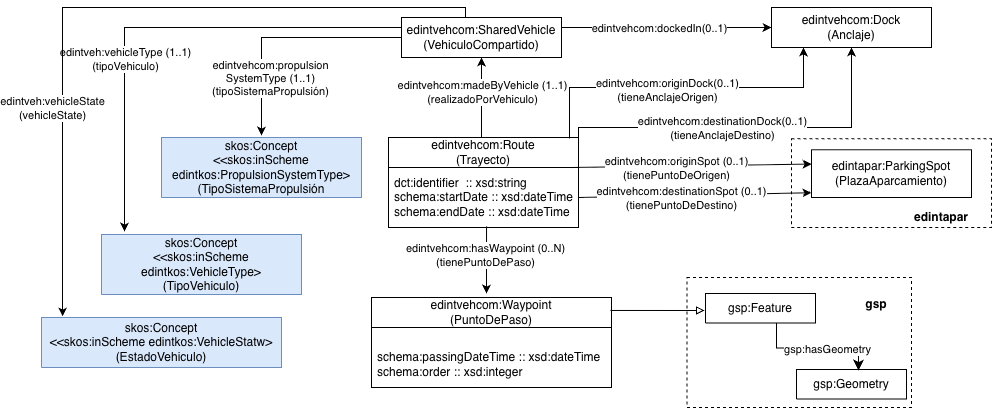

The diagram above was exported from draw.io. Its source (the exported page's mxGraphModel, read from the mxfile embedded in the PNG):
<mxGraphModel dx="3314" dy="1520" grid="1" gridSize="10" guides="1" tooltips="1" connect="1" arrows="1" fold="1" page="1" pageScale="1" pageWidth="1169" pageHeight="827" math="0" shadow="0">
  <root>
    <mxCell id="0" />
    <mxCell id="1" parent="0" />
    <mxCell id="r1JcI9pRo_ksQU2jg-PO-2" parent="1" style="rounded=0;whiteSpace=wrap;html=1;snapToPoint=1;points=[[0.1,0],[0.2,0],[0.3,0],[0.4,0],[0.5,0],[0.6,0],[0.7,0],[0.8,0],[0.9,0],[0,0.1],[0,0.3],[0,0.5],[0,0.7],[0,0.9],[0.1,1],[0.2,1],[0.3,1],[0.4,1],[0.5,1],[0.6,1],[0.7,1],[0.8,1],[0.9,1],[1,0.1],[1,0.3],[1,0.5],[1,0.7],[1,0.9]];" value="edintvehcom:SharedVehicle&lt;div&gt;&lt;div&gt;(VehiculoCompartido)&lt;/div&gt;&lt;/div&gt;" vertex="1">
      <mxGeometry height="40" width="160" x="-1930" y="-630" as="geometry" />
    </mxCell>
    <mxCell id="r1JcI9pRo_ksQU2jg-PO-3" edge="1" parent="1" source="r1JcI9pRo_ksQU2jg-PO-2" style="endArrow=classic;html=1;rounded=0;entryX=0.5;entryY=-0.033;entryDx=0;entryDy=0;entryPerimeter=0;exitX=0;exitY=0.5;exitDx=0;exitDy=0;edgeStyle=orthogonalEdgeStyle;" target="9xuwN-OBxmjfyjPZi-2R-1" value="">
      <mxGeometry height="50" relative="1" width="50" as="geometry">
        <mxPoint x="-1849.92" y="-590" as="sourcePoint" />
        <mxPoint x="-1850" y="-449.02" as="targetPoint" />
      </mxGeometry>
    </mxCell>
    <mxCell id="r1JcI9pRo_ksQU2jg-PO-4" connectable="0" parent="r1JcI9pRo_ksQU2jg-PO-3" style="edgeLabel;html=1;align=center;verticalAlign=middle;resizable=0;points=[];" value="edintvehcom:propulsion&lt;div&gt;SystemType (1..1)&lt;div&gt;(tipoSistemaPropulsión)&lt;/div&gt;&lt;/div&gt;" vertex="1">
      <mxGeometry relative="1" x="-0.6172" y="-1" as="geometry">
        <mxPoint x="-86" y="41" as="offset" />
      </mxGeometry>
    </mxCell>
    <mxCell id="9xuwN-OBxmjfyjPZi-2R-1" parent="1" style="verticalAlign=middle;align=center;vsdxID=334;shape=stencil(nZBLDoAgDERP0z3SIyjew0SURgSD+Lu9kMZoXLhwN9O+tukAlrNpJg1SzDH4QW/URgNYgZTkjA4UkwJUgGXng+6DX1zLfmoymdXo17xh5zmRJ6Q42BWCfc2oJfdAr+Yv+AP9Cb7OJ3H/2JG1HNGz/84klThPVCc=);labelBackgroundColor=none;rounded=0;html=1;whiteSpace=wrap;fillColor=#dae8fc;strokeColor=#6c8ebf;" value="&lt;div&gt;skos:Concept&lt;/div&gt;&lt;div&gt;&amp;lt;&amp;lt;skos:inScheme edintkos:PropulsionSystemType&amp;gt;&lt;/div&gt;&lt;div&gt;(TipoSistemaPropulsión&lt;/div&gt;" vertex="1">
      <mxGeometry height="60" width="200" x="-2170" y="-510" as="geometry" />
    </mxCell>
    <mxCell id="lcqE_Rwn5NuvCvRrgda7-1" parent="1" style="rounded=0;whiteSpace=wrap;html=1;snapToPoint=1;points=[[0.1,0],[0.2,0],[0.3,0],[0.4,0],[0.5,0],[0.6,0],[0.7,0],[0.8,0],[0.9,0],[0,0.1],[0,0.3],[0,0.5],[0,0.7],[0,0.9],[0.1,1],[0.2,1],[0.3,1],[0.4,1],[0.5,1],[0.6,1],[0.7,1],[0.8,1],[0.9,1],[1,0.1],[1,0.3],[1,0.5],[1,0.7],[1,0.9]];" value="edintvehcom:Dock&lt;div&gt;&lt;div&gt;(Anclaje)&lt;/div&gt;&lt;/div&gt;" vertex="1">
      <mxGeometry height="40" width="160" x="-1560" y="-640" as="geometry" />
    </mxCell>
    <mxCell id="lcqE_Rwn5NuvCvRrgda7-2" edge="1" parent="1" style="endArrow=classic;html=1;rounded=0;entryX=0;entryY=0.5;entryDx=0;entryDy=0;" target="lcqE_Rwn5NuvCvRrgda7-1" value="">
      <mxGeometry height="50" relative="1" width="50" as="geometry">
        <mxPoint x="-1770" y="-620" as="sourcePoint" />
        <mxPoint x="-1600" y="-620" as="targetPoint" />
      </mxGeometry>
    </mxCell>
    <mxCell id="lcqE_Rwn5NuvCvRrgda7-3" connectable="0" parent="lcqE_Rwn5NuvCvRrgda7-2" style="edgeLabel;html=1;align=center;verticalAlign=middle;resizable=0;points=[];" value="edintvehcom:dockedIn(0..1)" vertex="1">
      <mxGeometry relative="1" x="-0.1846" y="-1" as="geometry">
        <mxPoint x="11" y="-1" as="offset" />
      </mxGeometry>
    </mxCell>
    <mxCell id="hDIbJq23I5tVbwlAUMSh-1" parent="1" style="swimlane;fontStyle=0;childLayout=stackLayout;horizontal=1;startSize=30;horizontalStack=0;resizeParent=1;resizeParentMax=0;resizeLast=0;collapsible=1;marginBottom=0;whiteSpace=wrap;html=1;" value="edintvehcom:Route&lt;div&gt;(Trayecto)&lt;/div&gt;" vertex="1">
      <mxGeometry height="90" width="190" x="-1943" y="-510" as="geometry">
        <mxRectangle height="30" width="60" x="-1190" y="-390" as="alternateBounds" />
      </mxGeometry>
    </mxCell>
    <mxCell id="hDIbJq23I5tVbwlAUMSh-2" parent="hDIbJq23I5tVbwlAUMSh-1" style="text;strokeColor=none;fillColor=none;align=left;verticalAlign=middle;spacingLeft=4;spacingRight=4;overflow=hidden;points=[[0,0.5],[1,0.5]];portConstraint=eastwest;rotatable=0;whiteSpace=wrap;html=1;" value="&lt;div&gt;dct:identifier&amp;nbsp;&lt;span style=&quot;text-wrap-mode: nowrap; background-color: transparent; color: light-dark(rgb(0, 0, 0), rgb(255, 255, 255));&quot;&gt;&amp;nbsp;&lt;/span&gt;&lt;span style=&quot;text-wrap-mode: nowrap; background-color: transparent; color: light-dark(rgb(0, 0, 0), rgb(255, 255, 255));&quot;&gt;:: xsd:string&lt;/span&gt;&lt;/div&gt;&lt;div&gt;schema:startDate :: xsd:dateTime&lt;/div&gt;&lt;div&gt;schema:endDate :: xsd:dateTime&lt;/div&gt;" vertex="1">
      <mxGeometry height="60" width="190" y="30" as="geometry" />
    </mxCell>
    <mxCell id="At1rn2d3H5n0lL-l7IA9-1" edge="1" parent="1" source="r1JcI9pRo_ksQU2jg-PO-2" style="endArrow=none;html=1;rounded=0;exitX=0.5;exitY=1;exitDx=0;exitDy=0;startArrow=classic;startFill=1;endFill=0;" value="">
      <mxGeometry height="50" relative="1" width="50" as="geometry">
        <mxPoint x="-1860" y="-590" as="sourcePoint" />
        <mxPoint x="-1850" y="-510" as="targetPoint" />
      </mxGeometry>
    </mxCell>
    <mxCell id="At1rn2d3H5n0lL-l7IA9-2" connectable="0" parent="At1rn2d3H5n0lL-l7IA9-1" style="edgeLabel;html=1;align=center;verticalAlign=middle;resizable=0;points=[];" value="edintvehcom:madeByVehicle (1..1)&lt;div&gt;(realizadoPorVehiculo)&lt;/div&gt;" vertex="1">
      <mxGeometry relative="1" x="-0.1501" as="geometry">
        <mxPoint as="offset" />
      </mxGeometry>
    </mxCell>
    <mxCell id="At1rn2d3H5n0lL-l7IA9-3" parent="1" style="swimlane;fontStyle=0;childLayout=stackLayout;horizontal=1;startSize=30;horizontalStack=0;resizeParent=1;resizeParentMax=0;resizeLast=0;collapsible=1;marginBottom=0;whiteSpace=wrap;html=1;" value="edintvehcom:Waypoint&lt;div&gt;(PuntoDePaso)&lt;/div&gt;" vertex="1">
      <mxGeometry height="90" width="240" x="-1960" y="-350" as="geometry">
        <mxRectangle height="30" width="60" x="-1190" y="-390" as="alternateBounds" />
      </mxGeometry>
    </mxCell>
    <mxCell id="At1rn2d3H5n0lL-l7IA9-4" parent="At1rn2d3H5n0lL-l7IA9-3" style="text;strokeColor=none;fillColor=none;align=left;verticalAlign=middle;spacingLeft=4;spacingRight=4;overflow=hidden;points=[[0,0.5],[1,0.5]];portConstraint=eastwest;rotatable=0;whiteSpace=wrap;html=1;" value="&lt;div&gt;&lt;br&gt;&lt;/div&gt;&lt;div&gt;schema:passingDateTime :: xsd:dateTime&lt;/div&gt;&lt;div&gt;schema:order :: xsd:integer&lt;/div&gt;" vertex="1">
      <mxGeometry height="60" width="240" y="30" as="geometry" />
    </mxCell>
    <mxCell id="At1rn2d3H5n0lL-l7IA9-5" edge="1" parent="1" source="hDIbJq23I5tVbwlAUMSh-2" style="endArrow=classic;html=1;rounded=0;exitX=0.516;exitY=0.983;exitDx=0;exitDy=0;exitPerimeter=0;" value="">
      <mxGeometry height="50" relative="1" width="50" as="geometry">
        <mxPoint x="-1850" y="-420" as="sourcePoint" />
        <mxPoint x="-1845" y="-354" as="targetPoint" />
      </mxGeometry>
    </mxCell>
    <mxCell id="At1rn2d3H5n0lL-l7IA9-6" connectable="0" parent="At1rn2d3H5n0lL-l7IA9-5" style="edgeLabel;html=1;align=center;verticalAlign=middle;resizable=0;points=[];" value="edintvehcom:hasWaypoint (0..N)&lt;div&gt;(tienePuntoDePaso)&lt;/div&gt;" vertex="1">
      <mxGeometry relative="1" x="-0.1264" y="-2" as="geometry">
        <mxPoint as="offset" />
      </mxGeometry>
    </mxCell>
    <mxCell id="At1rn2d3H5n0lL-l7IA9-7" parent="1" style="verticalAlign=middle;align=center;vsdxID=334;shape=stencil(nZBLDoAgDERP0z3SIyjew0SURgSD+Lu9kMZoXLhwN9O+tukAlrNpJg1SzDH4QW/URgNYgZTkjA4UkwJUgGXng+6DX1zLfmoymdXo17xh5zmRJ6Q42BWCfc2oJfdAr+Yv+AP9Cb7OJ3H/2JG1HNGz/84klThPVCc=);labelBackgroundColor=none;rounded=0;html=1;whiteSpace=wrap;fillColor=#dae8fc;strokeColor=#6c8ebf;" value="&lt;div&gt;skos:Concept&lt;/div&gt;&lt;div&gt;&amp;lt;&amp;lt;skos:inScheme edintkos:VehicleType&amp;gt;&lt;/div&gt;&lt;div&gt;(TipoVehiculo)&lt;/div&gt;" vertex="1">
      <mxGeometry height="60" width="200" x="-2230" y="-413" as="geometry" />
    </mxCell>
    <mxCell id="At1rn2d3H5n0lL-l7IA9-8" edge="1" parent="1" style="endArrow=classic;html=1;rounded=0;entryX=0.115;entryY=-0.05;entryDx=0;entryDy=0;entryPerimeter=0;edgeStyle=orthogonalEdgeStyle;" target="At1rn2d3H5n0lL-l7IA9-7" value="">
      <mxGeometry height="50" relative="1" width="50" as="geometry">
        <mxPoint x="-1930" y="-620" as="sourcePoint" />
        <mxPoint x="-1880" y="-670" as="targetPoint" />
      </mxGeometry>
    </mxCell>
    <mxCell id="At1rn2d3H5n0lL-l7IA9-9" connectable="0" parent="At1rn2d3H5n0lL-l7IA9-8" style="edgeLabel;html=1;align=center;verticalAlign=middle;resizable=0;points=[];" value="edintveh:vehicleType (1..1)&lt;div&gt;(tipoVehiculo)&lt;/div&gt;" vertex="1">
      <mxGeometry relative="1" x="0.2807" as="geometry">
        <mxPoint as="offset" />
      </mxGeometry>
    </mxCell>
    <mxCell id="cuh8S6Ox_o81lWvOvIFI-34" connectable="0" parent="1" style="edgeLabel;html=1;align=center;verticalAlign=middle;resizable=0;points=[];" value="&lt;div&gt;&lt;div&gt;&lt;br&gt;&lt;/div&gt;&lt;/div&gt;" vertex="1">
      <mxGeometry x="-1739" y="-497.75" as="geometry">
        <mxPoint y="1" as="offset" />
      </mxGeometry>
    </mxCell>
    <mxCell id="cuh8S6Ox_o81lWvOvIFI-53" edge="1" parent="1" source="hDIbJq23I5tVbwlAUMSh-2" style="endArrow=classic;html=1;rounded=0;exitX=1;exitY=0.5;exitDx=0;exitDy=0;entryX=0;entryY=0.9;entryDx=0;entryDy=0;" target="cuh8S6Ox_o81lWvOvIFI-59" value="">
      <mxGeometry height="50" relative="1" width="50" as="geometry">
        <mxPoint x="-1739" y="-448.37" as="sourcePoint" />
        <mxPoint x="-1516" y="-450" as="targetPoint" />
      </mxGeometry>
    </mxCell>
    <mxCell id="cuh8S6Ox_o81lWvOvIFI-54" connectable="0" parent="cuh8S6Ox_o81lWvOvIFI-53" style="edgeLabel;html=1;align=center;verticalAlign=middle;resizable=0;points=[];" value="edintvehcom:destinationSpot (0..1)&lt;div&gt;(tieneP&lt;span style=&quot;background-color: light-dark(#ffffff, var(--ge-dark-color, #121212)); color: light-dark(rgb(0, 0, 0), rgb(255, 255, 255));&quot;&gt;untoDeDestino)&lt;/span&gt;&lt;/div&gt;" vertex="1">
      <mxGeometry relative="1" x="-0.3842" y="-2" as="geometry">
        <mxPoint x="30" as="offset" />
      </mxGeometry>
    </mxCell>
    <mxCell id="cuh8S6Ox_o81lWvOvIFI-55" edge="1" parent="1" source="hDIbJq23I5tVbwlAUMSh-1" style="endArrow=classic;html=1;rounded=0;entryX=0.5;entryY=1;entryDx=0;entryDy=0;edgeStyle=orthogonalEdgeStyle;exitX=1;exitY=0.144;exitDx=0;exitDy=0;exitPerimeter=0;" target="lcqE_Rwn5NuvCvRrgda7-1" value="">
      <mxGeometry height="50" relative="1" width="50" as="geometry">
        <Array as="points">
          <mxPoint x="-1753" y="-520" />
          <mxPoint x="-1480" y="-520" />
        </Array>
        <mxPoint x="-1750" y="-490" as="sourcePoint" />
        <mxPoint x="-1720" y="-640" as="targetPoint" />
      </mxGeometry>
    </mxCell>
    <mxCell id="cuh8S6Ox_o81lWvOvIFI-56" connectable="0" parent="cuh8S6Ox_o81lWvOvIFI-55" style="edgeLabel;html=1;align=center;verticalAlign=middle;resizable=0;points=[];" value="edintvehcom:destination&lt;span style=&quot;background-color: light-dark(#ffffff, var(--ge-dark-color, #121212)); color: light-dark(rgb(0, 0, 0), rgb(255, 255, 255));&quot;&gt;Dock(0..1)&lt;/span&gt;&lt;div&gt;(tieneAnclajeDestino)&lt;/div&gt;" vertex="1">
      <mxGeometry relative="1" x="-0.3765" as="geometry">
        <mxPoint x="49" as="offset" />
      </mxGeometry>
    </mxCell>
    <mxCell id="cuh8S6Ox_o81lWvOvIFI-57" edge="1" parent="1" style="endArrow=classic;html=1;rounded=0;exitX=1;exitY=0.5;exitDx=0;exitDy=0;entryX=0;entryY=0.3;entryDx=0;entryDy=0;" target="cuh8S6Ox_o81lWvOvIFI-59" value="">
      <mxGeometry height="50" relative="1" width="50" as="geometry">
        <mxPoint x="-1760" y="-480" as="sourcePoint" />
        <mxPoint x="-1523" y="-480" as="targetPoint" />
      </mxGeometry>
    </mxCell>
    <mxCell id="cuh8S6Ox_o81lWvOvIFI-58" connectable="0" parent="cuh8S6Ox_o81lWvOvIFI-57" style="edgeLabel;html=1;align=center;verticalAlign=middle;resizable=0;points=[];" value="edintvehcom:originSpot (0..1)&lt;div&gt;(tienePuntoDeOrigen)&lt;/div&gt;" vertex="1">
      <mxGeometry relative="1" x="-0.3842" y="-2" as="geometry">
        <mxPoint x="30" as="offset" />
      </mxGeometry>
    </mxCell>
    <mxCell id="cuh8S6Ox_o81lWvOvIFI-59" parent="1" style="rounded=0;whiteSpace=wrap;html=1;snapToPoint=1;points=[[0.1,0],[0.2,0],[0.3,0],[0.4,0],[0.5,0],[0.6,0],[0.7,0],[0.8,0],[0.9,0],[0,0.1],[0,0.3],[0,0.5],[0,0.7],[0,0.9],[0.1,1],[0.2,1],[0.3,1],[0.4,1],[0.5,1],[0.6,1],[0.7,1],[0.8,1],[0.9,1],[1,0.1],[1,0.3],[1,0.5],[1,0.7],[1,0.9]];" value="edintapar:ParkingSpot&lt;div&gt;(PlazaAparcamiento)&lt;/div&gt;" vertex="1">
      <mxGeometry height="47.75" width="160" x="-1520" y="-497.75" as="geometry" />
    </mxCell>
    <mxCell id="Rvq0CKHjfO7-6nYNnuIa-1" parent="1" style="rounded=0;whiteSpace=wrap;html=1;fillColor=none;dashed=1;" value="" vertex="1">
      <mxGeometry height="88.87" width="200" x="-1540" y="-508.87" as="geometry" />
    </mxCell>
    <mxCell id="IE8myoQoj0g1W2mFYWu9-1" parent="1" style="text;html=1;whiteSpace=wrap;strokeColor=none;fillColor=none;align=center;verticalAlign=middle;rounded=0;fontStyle=1;fontSize=12;" value="edintapar" vertex="1">
      <mxGeometry height="20" width="60" x="-1420" y="-440" as="geometry" />
    </mxCell>
    <mxCell id="IE8myoQoj0g1W2mFYWu9-2" edge="1" parent="1" source="hDIbJq23I5tVbwlAUMSh-1" style="endArrow=classic;html=1;rounded=0;entryX=0.2;entryY=1;entryDx=0;entryDy=0;edgeStyle=orthogonalEdgeStyle;exitX=0.953;exitY=0.011;exitDx=0;exitDy=0;exitPerimeter=0;" target="lcqE_Rwn5NuvCvRrgda7-1" value="">
      <mxGeometry height="50" relative="1" width="50" as="geometry">
        <Array as="points">
          <mxPoint x="-1762" y="-560" />
          <mxPoint x="-1528" y="-560" />
        </Array>
        <mxPoint x="-1780" y="-510" as="sourcePoint" />
        <mxPoint x="-1730" y="-560" as="targetPoint" />
      </mxGeometry>
    </mxCell>
    <mxCell id="IE8myoQoj0g1W2mFYWu9-3" connectable="0" parent="IE8myoQoj0g1W2mFYWu9-2" style="edgeLabel;html=1;align=center;verticalAlign=middle;resizable=0;points=[];" value="edintvehcom:origin&lt;span style=&quot;background-color: light-dark(#ffffff, var(--ge-dark-color, #121212)); color: light-dark(rgb(0, 0, 0), rgb(255, 255, 255));&quot;&gt;Dock(0..1)&lt;/span&gt;&lt;div&gt;(tieneAnclajeOrigen)&lt;/div&gt;" vertex="1">
      <mxGeometry relative="1" x="-0.0877" y="-2" as="geometry">
        <mxPoint as="offset" />
      </mxGeometry>
    </mxCell>
    <mxCell id="SAVZux_QMhd1X2I8RZJd-1" parent="1" style="rounded=0;whiteSpace=wrap;html=1;fillColor=none;dashed=1;fontSize=11;" value="" vertex="1">
      <mxGeometry height="130" width="224.51" x="-1644.5100000000002" y="-370" as="geometry" />
    </mxCell>
    <mxCell id="SAVZux_QMhd1X2I8RZJd-2" parent="1" style="verticalAlign=middle;align=center;vsdxID=334;shape=stencil(nZBLDoAgDERP0z3SIyjew0SURgSD+Lu9kMZoXLhwN9O+tukAlrNpJg1SzDH4QW/URgNYgZTkjA4UkwJUgGXng+6DX1zLfmoymdXo17xh5zmRJ6Q42BWCfc2oJfdAr+Yv+AP9Cb7OJ3H/2JG1HNGz/84klThPVCc=);labelBackgroundColor=none;rounded=0;html=1;whiteSpace=wrap;fontSize=11;" value="&lt;font style=&quot;color: rgb(0, 0, 0); direction: ltr; letter-spacing: 0px; line-height: 120%; opacity: 1; font-size: 12px;&quot;&gt;gsp:Geometry&lt;/font&gt;" vertex="1">
      <mxGeometry height="29.47" width="110" x="-1535.0000000000002" y="-278" as="geometry" />
    </mxCell>
    <mxCell id="SAVZux_QMhd1X2I8RZJd-3" parent="1" style="verticalAlign=middle;align=center;vsdxID=334;shape=stencil(nZBLDoAgDERP0z3SIyjew0SURgSD+Lu9kMZoXLhwN9O+tukAlrNpJg1SzDH4QW/URgNYgZTkjA4UkwJUgGXng+6DX1zLfmoymdXo17xh5zmRJ6Q42BWCfc2oJfdAr+Yv+AP9Cb7OJ3H/2JG1HNGz/84klThPVCc=);labelBackgroundColor=none;rounded=0;html=1;whiteSpace=wrap;fontSize=11;" value="&lt;font style=&quot;color: rgb(0, 0, 0); direction: ltr; letter-spacing: 0px; line-height: 120%; opacity: 1; font-size: 12px;&quot;&gt;gsp:Feature&lt;/font&gt;" vertex="1">
      <mxGeometry height="29.47" width="110" x="-1626.0000000000002" y="-354" as="geometry" />
    </mxCell>
    <mxCell id="SAVZux_QMhd1X2I8RZJd-4" parent="1" style="text;html=1;whiteSpace=wrap;strokeColor=none;fillColor=none;align=center;verticalAlign=middle;rounded=0;fontStyle=1;fontSize=12;" value="&lt;div&gt;gsp&lt;/div&gt;" vertex="1">
      <mxGeometry height="30" width="60" x="-1485.0000000000002" y="-358.5" as="geometry" />
    </mxCell>
    <mxCell id="SAVZux_QMhd1X2I8RZJd-5" edge="1" parent="1" source="SAVZux_QMhd1X2I8RZJd-2" style="edgeStyle=segmentEdgeStyle;endArrow=none;html=1;curved=0;rounded=0;endSize=8;startSize=8;sourcePerimeterSpacing=0;targetPerimeterSpacing=0;endFill=0;startArrow=classic;startFill=1;entryX=0.645;entryY=1.018;entryDx=0;entryDy=0;entryPerimeter=0;exitX=0.564;exitY=0.034;exitDx=0;exitDy=0;exitPerimeter=0;fontSize=11;" target="SAVZux_QMhd1X2I8RZJd-3" value="">
      <mxGeometry relative="1" width="100" as="geometry">
        <Array as="points">
          <mxPoint x="-1472.51" y="-299.4999999999999" />
          <mxPoint x="-1554.51" y="-299.4999999999999" />
        </Array>
        <mxPoint x="-1490.0000000000002" y="-290" as="sourcePoint" />
        <mxPoint x="-1498.0000000000002" y="-340" as="targetPoint" />
      </mxGeometry>
    </mxCell>
    <mxCell id="SAVZux_QMhd1X2I8RZJd-6" connectable="0" parent="SAVZux_QMhd1X2I8RZJd-5" style="edgeLabel;html=1;align=center;verticalAlign=middle;resizable=0;points=[];fontSize=11;" value="gsp:hasGeometry" vertex="1">
      <mxGeometry relative="1" x="0.156" y="1" as="geometry">
        <mxPoint x="21" as="offset" />
      </mxGeometry>
    </mxCell>
    <mxCell id="SAVZux_QMhd1X2I8RZJd-7" edge="1" parent="1" source="At1rn2d3H5n0lL-l7IA9-3" style="endArrow=block;html=1;rounded=0;entryX=-0.009;entryY=0.577;entryDx=0;entryDy=0;entryPerimeter=0;exitX=0.996;exitY=0.144;exitDx=0;exitDy=0;exitPerimeter=0;endFill=0;" target="SAVZux_QMhd1X2I8RZJd-3" value="">
      <mxGeometry height="50" relative="1" width="50" as="geometry">
        <mxPoint x="-1720" y="-330" as="sourcePoint" />
        <mxPoint x="-1670" y="-380" as="targetPoint" />
      </mxGeometry>
    </mxCell>
    <mxCell id="zEuOkY2fJTN360cQwosm-1" parent="1" style="verticalAlign=middle;align=center;vsdxID=334;shape=stencil(nZBLDoAgDERP0z3SIyjew0SURgSD+Lu9kMZoXLhwN9O+tukAlrNpJg1SzDH4QW/URgNYgZTkjA4UkwJUgGXng+6DX1zLfmoymdXo17xh5zmRJ6Q42BWCfc2oJfdAr+Yv+AP9Cb7OJ3H/2JG1HNGz/84klThPVCc=);labelBackgroundColor=none;rounded=0;html=1;whiteSpace=wrap;fillColor=#dae8fc;strokeColor=#6c8ebf;" value="&lt;div&gt;skos:Concept&lt;/div&gt;&lt;div&gt;&amp;lt;&amp;lt;skos:inScheme edintkos:VehicleStatw&amp;gt;&lt;/div&gt;&lt;div&gt;(EstadoVehiculo)&lt;/div&gt;" vertex="1">
      <mxGeometry height="50" width="240" x="-2290" y="-330" as="geometry" />
    </mxCell>
    <mxCell id="zEuOkY2fJTN360cQwosm-2" edge="1" parent="1" source="r1JcI9pRo_ksQU2jg-PO-2" style="endArrow=classic;html=1;rounded=0;entryX=0.088;entryY=-0.02;entryDx=0;entryDy=0;entryPerimeter=0;edgeStyle=orthogonalEdgeStyle;exitX=0.4;exitY=0;exitDx=0;exitDy=0;" target="zEuOkY2fJTN360cQwosm-1" value="">
      <mxGeometry height="50" relative="1" width="50" as="geometry">
        <mxPoint x="-1991.5" y="-640" as="sourcePoint" />
        <mxPoint x="-2268.5" y="-436" as="targetPoint" />
      </mxGeometry>
    </mxCell>
    <mxCell id="zEuOkY2fJTN360cQwosm-3" connectable="0" parent="zEuOkY2fJTN360cQwosm-2" style="edgeLabel;html=1;align=center;verticalAlign=middle;resizable=0;points=[];" value="edintveh:vehicleState&lt;div&gt;(vehicleState)&lt;/div&gt;" vertex="1">
      <mxGeometry relative="1" x="0.2807" as="geometry">
        <mxPoint x="-11" y="51" as="offset" />
      </mxGeometry>
    </mxCell>
  </root>
</mxGraphModel>